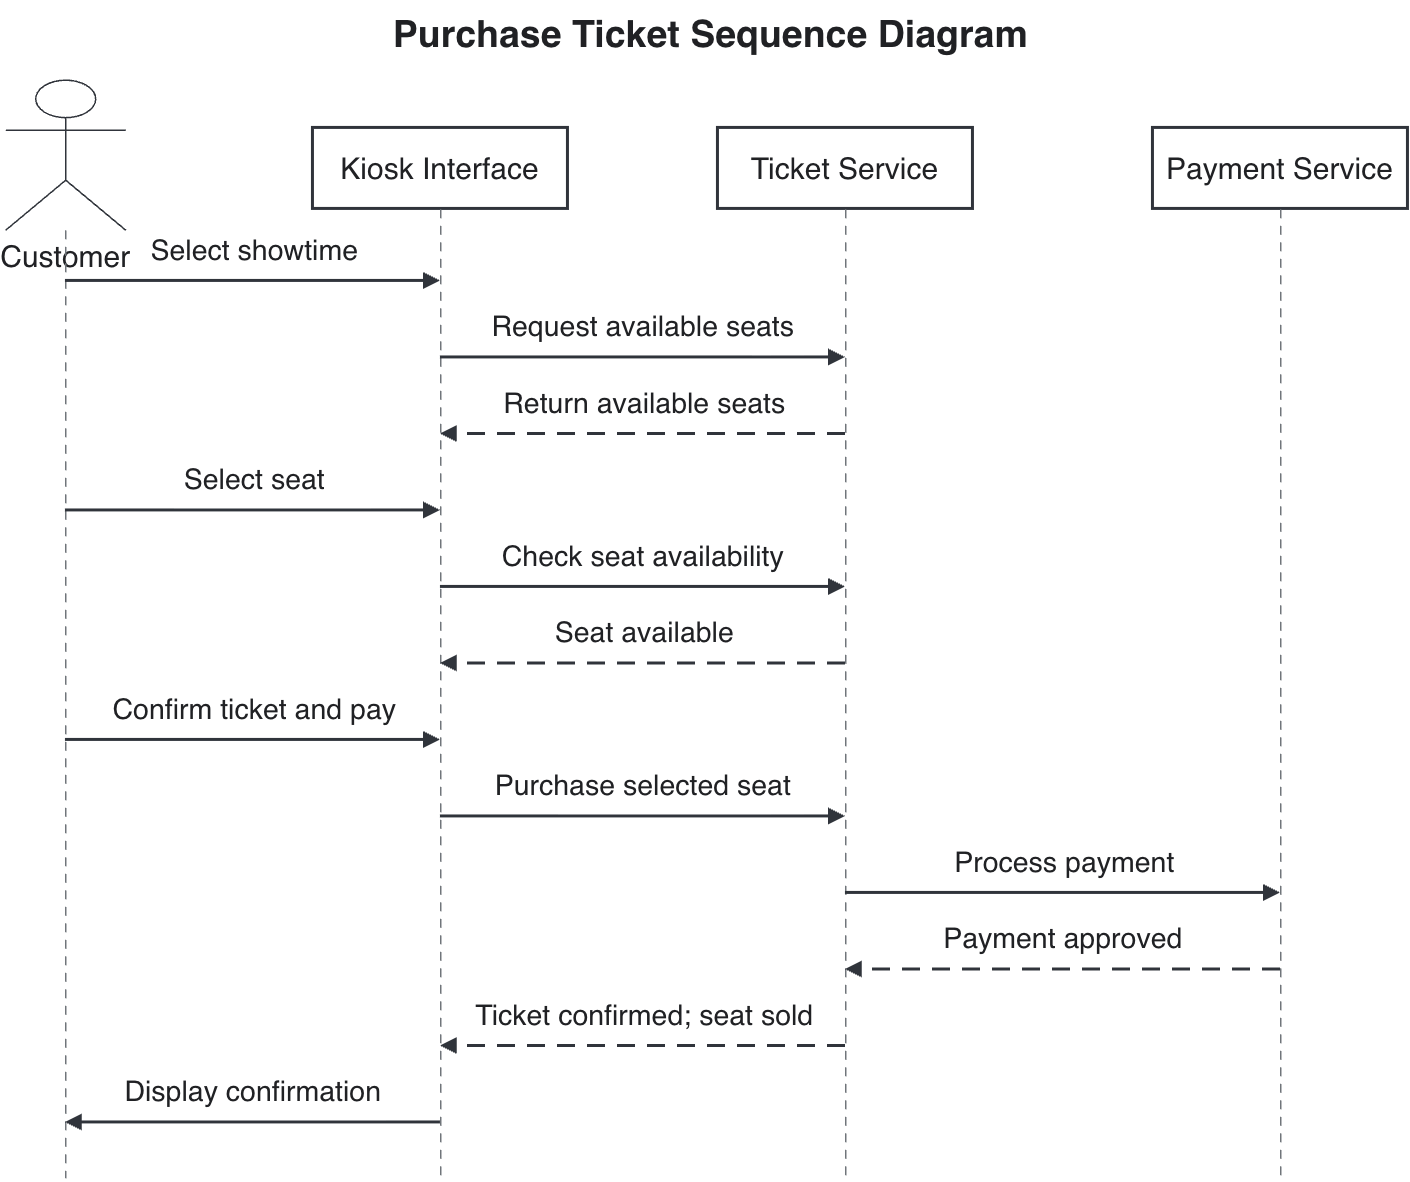

The diagram above was exported from draw.io. Its source (the exported page's mxGraphModel, read from the mxfile embedded in the PNG):
<mxGraphModel dx="1696" dy="840" grid="1" gridSize="10" guides="1" tooltips="1" connect="1" arrows="1" fold="1" page="1" pageScale="1" pageWidth="1200" pageHeight="870" math="0" shadow="0">
  <root>
    <mxCell id="0" />
    <mxCell id="1" parent="0" />
    <mxCell id="title" parent="1" style="text;html=1;align=center;verticalAlign=middle;fontSize=25;fontStyle=1;fontColor=#202124;" value="Purchase Ticket Sequence Diagram" vertex="1">
      <mxGeometry height="45" width="700" x="250" y="35" as="geometry" />
    </mxCell>
    <mxCell id="customer" parent="1" style="shape=umlActor;verticalLabelPosition=bottom;verticalAlign=top;html=1;strokeColor=#30343B;fontSize=20;fontColor=#202124;" value="Customer" vertex="1">
      <mxGeometry height="100" width="80" x="130" y="88" as="geometry" />
    </mxCell>
    <mxCell id="kiosk" parent="1" style="rounded=0;whiteSpace=wrap;html=1;align=center;verticalAlign=middle;strokeColor=#30343B;strokeWidth=2;fillColor=#FFFFFF;fontSize=20;fontColor=#202124;" value="Kiosk Interface" vertex="1">
      <mxGeometry height="54" width="170" x="335" y="120" as="geometry" />
    </mxCell>
    <mxCell id="ticket" parent="1" style="rounded=0;whiteSpace=wrap;html=1;align=center;verticalAlign=middle;strokeColor=#30343B;strokeWidth=2;fillColor=#FFFFFF;fontSize=20;fontColor=#202124;" value="Ticket Service" vertex="1">
      <mxGeometry height="54" width="170" x="605" y="120" as="geometry" />
    </mxCell>
    <mxCell id="payment" parent="1" style="rounded=0;whiteSpace=wrap;html=1;align=center;verticalAlign=middle;strokeColor=#30343B;strokeWidth=2;fillColor=#FFFFFF;fontSize=20;fontColor=#202124;" value="Payment Service" vertex="1">
      <mxGeometry height="54" width="170" x="895" y="120" as="geometry" />
    </mxCell>
    <mxCell id="life-customer" edge="1" parent="1" style="endArrow=none;startArrow=none;dashed=1;dashPattern=6 5;strokeColor=#70757A;strokeWidth=1;" value="">
      <mxGeometry relative="1" as="geometry">
        <mxPoint x="170" y="188" as="sourcePoint" />
        <mxPoint x="170" y="820" as="targetPoint" />
      </mxGeometry>
    </mxCell>
    <mxCell id="life-kiosk" edge="1" parent="1" style="endArrow=none;startArrow=none;dashed=1;dashPattern=6 5;strokeColor=#70757A;strokeWidth=1;" value="">
      <mxGeometry relative="1" as="geometry">
        <mxPoint x="420" y="174" as="sourcePoint" />
        <mxPoint x="420" y="820" as="targetPoint" />
      </mxGeometry>
    </mxCell>
    <mxCell id="life-ticket" edge="1" parent="1" style="endArrow=none;startArrow=none;dashed=1;dashPattern=6 5;strokeColor=#70757A;strokeWidth=1;" value="">
      <mxGeometry relative="1" as="geometry">
        <mxPoint x="690" y="174" as="sourcePoint" />
        <mxPoint x="690" y="820" as="targetPoint" />
      </mxGeometry>
    </mxCell>
    <mxCell id="life-payment" edge="1" parent="1" style="endArrow=none;startArrow=none;dashed=1;dashPattern=6 5;strokeColor=#70757A;strokeWidth=1;" value="">
      <mxGeometry relative="1" as="geometry">
        <mxPoint x="980" y="174" as="sourcePoint" />
        <mxPoint x="980" y="820" as="targetPoint" />
      </mxGeometry>
    </mxCell>
    <mxCell id="message-1" edge="1" parent="1" style="endArrow=block;endFill=1;startArrow=none;html=1;rounded=0;strokeColor=#30343B;strokeWidth=2;fontSize=19;fontColor=#202124;labelBackgroundColor=#FFFFFF;verticalAlign=bottom;spacingBottom=7;" value="Select showtime">
      <mxGeometry relative="1" as="geometry">
        <mxPoint x="170" y="222" as="sourcePoint" />
        <mxPoint x="420" y="222" as="targetPoint" />
      </mxGeometry>
    </mxCell>
    <mxCell id="message-2" edge="1" parent="1" style="endArrow=block;endFill=1;startArrow=none;html=1;rounded=0;strokeColor=#30343B;strokeWidth=2;fontSize=19;fontColor=#202124;labelBackgroundColor=#FFFFFF;verticalAlign=bottom;spacingBottom=7;" value="Request available seats">
      <mxGeometry relative="1" as="geometry">
        <mxPoint x="420" y="273" as="sourcePoint" />
        <mxPoint x="690" y="273" as="targetPoint" />
      </mxGeometry>
    </mxCell>
    <mxCell id="message-3" edge="1" parent="1" style="endArrow=block;endFill=1;startArrow=none;html=1;rounded=0;strokeColor=#30343B;strokeWidth=2;fontSize=19;fontColor=#202124;labelBackgroundColor=#FFFFFF;verticalAlign=bottom;spacingBottom=7;dashed=1;dashPattern=6 4;" value="Return available seats">
      <mxGeometry relative="1" as="geometry">
        <mxPoint x="690" y="324" as="sourcePoint" />
        <mxPoint x="420" y="324" as="targetPoint" />
      </mxGeometry>
    </mxCell>
    <mxCell id="message-4" edge="1" parent="1" style="endArrow=block;endFill=1;startArrow=none;html=1;rounded=0;strokeColor=#30343B;strokeWidth=2;fontSize=19;fontColor=#202124;labelBackgroundColor=#FFFFFF;verticalAlign=bottom;spacingBottom=7;" value="Select seat">
      <mxGeometry relative="1" as="geometry">
        <mxPoint x="170" y="375" as="sourcePoint" />
        <mxPoint x="420" y="375" as="targetPoint" />
      </mxGeometry>
    </mxCell>
    <mxCell id="message-5" edge="1" parent="1" style="endArrow=block;endFill=1;startArrow=none;html=1;rounded=0;strokeColor=#30343B;strokeWidth=2;fontSize=19;fontColor=#202124;labelBackgroundColor=#FFFFFF;verticalAlign=bottom;spacingBottom=7;" value="Check seat availability">
      <mxGeometry relative="1" as="geometry">
        <mxPoint x="420" y="426" as="sourcePoint" />
        <mxPoint x="690" y="426" as="targetPoint" />
      </mxGeometry>
    </mxCell>
    <mxCell id="message-6" edge="1" parent="1" style="endArrow=block;endFill=1;startArrow=none;html=1;rounded=0;strokeColor=#30343B;strokeWidth=2;fontSize=19;fontColor=#202124;labelBackgroundColor=#FFFFFF;verticalAlign=bottom;spacingBottom=7;dashed=1;dashPattern=6 4;" value="Seat available">
      <mxGeometry relative="1" as="geometry">
        <mxPoint x="690" y="477" as="sourcePoint" />
        <mxPoint x="420" y="477" as="targetPoint" />
      </mxGeometry>
    </mxCell>
    <mxCell id="message-7" edge="1" parent="1" style="endArrow=block;endFill=1;startArrow=none;html=1;rounded=0;strokeColor=#30343B;strokeWidth=2;fontSize=19;fontColor=#202124;labelBackgroundColor=#FFFFFF;verticalAlign=bottom;spacingBottom=7;" value="Confirm ticket and pay">
      <mxGeometry relative="1" as="geometry">
        <mxPoint x="170" y="528" as="sourcePoint" />
        <mxPoint x="420" y="528" as="targetPoint" />
      </mxGeometry>
    </mxCell>
    <mxCell id="message-8" edge="1" parent="1" style="endArrow=block;endFill=1;startArrow=none;html=1;rounded=0;strokeColor=#30343B;strokeWidth=2;fontSize=19;fontColor=#202124;labelBackgroundColor=#FFFFFF;verticalAlign=bottom;spacingBottom=7;" value="Purchase selected seat">
      <mxGeometry relative="1" as="geometry">
        <mxPoint x="420" y="579" as="sourcePoint" />
        <mxPoint x="690" y="579" as="targetPoint" />
      </mxGeometry>
    </mxCell>
    <mxCell id="message-9" edge="1" parent="1" style="endArrow=block;endFill=1;startArrow=none;html=1;rounded=0;strokeColor=#30343B;strokeWidth=2;fontSize=19;fontColor=#202124;labelBackgroundColor=#FFFFFF;verticalAlign=bottom;spacingBottom=7;" value="Process payment">
      <mxGeometry relative="1" as="geometry">
        <mxPoint x="690" y="630" as="sourcePoint" />
        <mxPoint x="980" y="630" as="targetPoint" />
      </mxGeometry>
    </mxCell>
    <mxCell id="message-10" edge="1" parent="1" style="endArrow=block;endFill=1;startArrow=none;html=1;rounded=0;strokeColor=#30343B;strokeWidth=2;fontSize=19;fontColor=#202124;labelBackgroundColor=#FFFFFF;verticalAlign=bottom;spacingBottom=7;dashed=1;dashPattern=6 4;" value="Payment approved">
      <mxGeometry relative="1" as="geometry">
        <mxPoint x="980" y="681" as="sourcePoint" />
        <mxPoint x="690" y="681" as="targetPoint" />
      </mxGeometry>
    </mxCell>
    <mxCell id="message-11" edge="1" parent="1" style="endArrow=block;endFill=1;startArrow=none;html=1;rounded=0;strokeColor=#30343B;strokeWidth=2;fontSize=19;fontColor=#202124;labelBackgroundColor=#FFFFFF;verticalAlign=bottom;spacingBottom=7;dashed=1;dashPattern=6 4;" value="Ticket confirmed; seat sold">
      <mxGeometry relative="1" as="geometry">
        <mxPoint x="690" y="732" as="sourcePoint" />
        <mxPoint x="420" y="732" as="targetPoint" />
      </mxGeometry>
    </mxCell>
    <mxCell id="message-12" edge="1" parent="1" style="endArrow=block;endFill=1;startArrow=none;html=1;rounded=0;strokeColor=#30343B;strokeWidth=2;fontSize=19;fontColor=#202124;labelBackgroundColor=#FFFFFF;verticalAlign=bottom;spacingBottom=7;" value="Display confirmation">
      <mxGeometry relative="1" as="geometry">
        <mxPoint x="420" y="783" as="sourcePoint" />
        <mxPoint x="170" y="783" as="targetPoint" />
      </mxGeometry>
    </mxCell>
  </root>
</mxGraphModel>